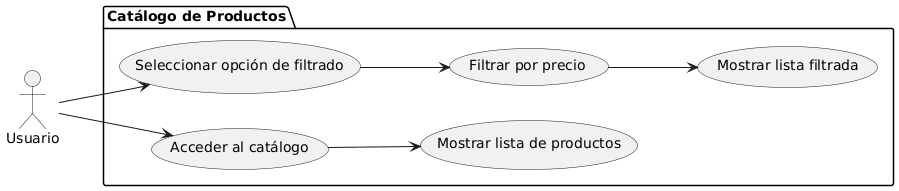

The diagram above was rendered by PlantUML. Its source (embedded in the PNG):
@startuml
left to right direction
actor "Usuario" as U

package "Catálogo de Productos" {
  usecase "Acceder al catálogo" as UC1
  usecase "Mostrar lista de productos" as UC2
  usecase "Seleccionar opción de filtrado" as UC3
  usecase "Filtrar por precio" as UC4
  usecase "Mostrar lista filtrada" as UC5
}

U --> UC1
UC1 --> UC2
U --> UC3
UC3 --> UC4
UC4 --> UC5
@enduml